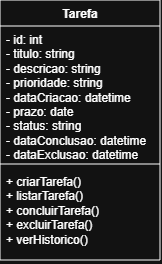

The diagram above was exported from draw.io. Its source (the exported page's mxGraphModel, read from the mxfile embedded in the PNG):
<mxGraphModel dx="679" dy="360" grid="1" gridSize="10" guides="1" tooltips="1" connect="1" arrows="1" fold="1" page="1" pageScale="1" pageWidth="440" pageHeight="840" math="0" shadow="0">
  <root>
    <mxCell id="0" />
    <mxCell id="1" parent="0" />
    <mxCell id="GaTTN8A4PncO3hve_XzB-8" parent="1" style="swimlane;fontStyle=1;align=center;verticalAlign=top;childLayout=stackLayout;horizontal=1;startSize=26;horizontalStack=0;resizeParent=1;resizeParentMax=0;resizeLast=0;collapsible=1;marginBottom=0;whiteSpace=wrap;html=1;" value="Tarefa" vertex="1">
      <mxGeometry height="260" width="160" x="150" y="70" as="geometry" />
    </mxCell>
    <mxCell id="GaTTN8A4PncO3hve_XzB-9" parent="GaTTN8A4PncO3hve_XzB-8" style="text;strokeColor=none;fillColor=none;align=left;verticalAlign=top;spacingLeft=4;spacingRight=4;overflow=hidden;rotatable=0;points=[[0,0.5],[1,0.5]];portConstraint=eastwest;whiteSpace=wrap;html=1;" value="- id: int&lt;div&gt;- titulo: string&lt;/div&gt;&lt;div&gt;- descricao: string&lt;/div&gt;&lt;div&gt;- prioridade: string&lt;/div&gt;&lt;div&gt;- dataCriacao: datetime&lt;/div&gt;&lt;div&gt;- prazo: date&lt;/div&gt;&lt;div&gt;- status: string&lt;/div&gt;&lt;div&gt;- dataConclusao: datetime&lt;/div&gt;&lt;div&gt;-&amp;nbsp;&lt;span style=&quot;background-color: transparent; color: light-dark(rgb(0, 0, 0), rgb(255, 255, 255));&quot;&gt;dataExclusao: datetime&lt;/span&gt;&lt;/div&gt;" vertex="1">
      <mxGeometry height="134" width="160" y="26" as="geometry" />
    </mxCell>
    <mxCell id="GaTTN8A4PncO3hve_XzB-10" parent="GaTTN8A4PncO3hve_XzB-8" style="line;strokeWidth=1;fillColor=none;align=left;verticalAlign=middle;spacingTop=-1;spacingLeft=3;spacingRight=3;rotatable=0;labelPosition=right;points=[];portConstraint=eastwest;strokeColor=inherit;" value="" vertex="1">
      <mxGeometry height="8" width="160" y="160" as="geometry" />
    </mxCell>
    <mxCell id="GaTTN8A4PncO3hve_XzB-11" parent="GaTTN8A4PncO3hve_XzB-8" style="text;strokeColor=none;fillColor=none;align=left;verticalAlign=top;spacingLeft=4;spacingRight=4;overflow=hidden;rotatable=0;points=[[0,0.5],[1,0.5]];portConstraint=eastwest;whiteSpace=wrap;html=1;" value="+ criarTarefa()&lt;div&gt;+ listarTarefa()&lt;/div&gt;&lt;div&gt;+ concluirTarefa()&lt;/div&gt;&lt;div&gt;+ excluirTarefa()&lt;/div&gt;&lt;div&gt;+ verHistorico()&lt;/div&gt;" vertex="1">
      <mxGeometry height="92" width="160" y="168" as="geometry" />
    </mxCell>
  </root>
</mxGraphModel>